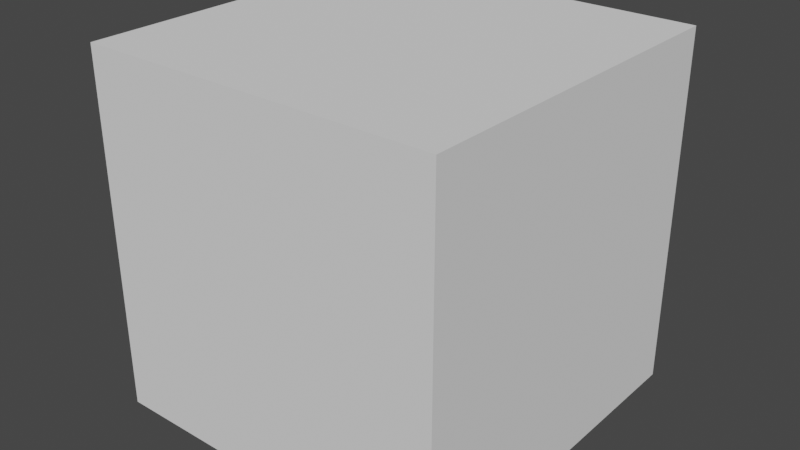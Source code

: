 # Source: box.blend  (saved by Blender 3.5.10; exported with 4.5.12 LTS)
import bpy
from mathutils import Matrix  # noqa: F401  (used for matrix-valued properties, if any)

bpy.ops.wm.read_factory_settings(use_empty=True)
scene = bpy.context.scene
scene.name = 'Scene'

# ---- collections
col_collection = bpy.data.collections.new('Collection'); scene.collection.children.link(col_collection)

# ---- world
world_world = bpy.data.worlds.new('World'); scene.world = world_world
world_world.use_nodes = True; world_world.node_tree.nodes.clear()
_N = world_world.node_tree.nodes; _L = world_world.node_tree.links
n0 = _N.new('ShaderNodeOutputWorld'); n0.name = 'World Output'; n0.location = (300, 300)
n1 = _N.new('ShaderNodeBackground'); n1.name = 'Background'; n1.location = (10, 300)
n1.inputs[0].default_value = (0.05088, 0.05088, 0.05088, 1.0)
_L.new(n1.outputs[0], n0.inputs[0])
n0.is_active_output = True
world_world.color = (0.05088, 0.05088, 0.05088)
world_world.use_sun_shadow = False
world_world.sun_shadow_jitter_overblur = 0.0

# ---- meshes
me_cube_002 = bpy.data.meshes.new('Cube.002')
me_cube_002.from_pydata([(-1.0, -1.0, -1.0), (-1.0, -1.0, 1.0), (-1.0, 1.0, -1.0), (-1.0, 1.0, 1.0), (1.0, -1.0, -1.0), (1.0, -1.0, 1.0), (1.0, 1.0, -1.0), (1.0, 1.0, 1.0)], [], [(0, 1, 3, 2), (2, 3, 7, 6), (6, 7, 5, 4), (4, 5, 1, 0), (2, 6, 4, 0), (7, 3, 1, 5)])
_uv = me_cube_002.uv_layers.new(name='UVMap')
_uv.uv.foreach_set('vector', [0.375, 0.0, 0.625, 0.0, 0.625, 0.25, 0.375, 0.25, 0.375, 0.25, 0.625, 0.25, 0.625, 0.5, 0.375, 0.5, 0.375, 0.5, 0.625, 0.5, 0.625, 0.75, 0.375, 0.75, 0.375, 0.75, 0.625, 0.75, 0.625, 1.0, 0.375, 1.0, 0.125, 0.5, 0.375, 0.5, 0.375, 0.75, 0.125, 0.75, 0.625, 0.5, 0.875, 0.5, 0.875, 0.75, 0.625, 0.75])
me_cube_002.update()

# ---- objects
ob_cube = bpy.data.objects.new('Cube', me_cube_002)

# ---- transforms, parenting, visibility, modifiers, constraints
ob_cube.location = (0.0, 0.0, 0.0)
ob_cube.scale = (100.0, 100.0, 100.0)

# ---- collection membership
col_collection.objects.link(ob_cube)

# ---- scene / render settings (as saved in the file)
scene.frame_start = 1; scene.frame_end = 250; scene.frame_set(44)
scene.render.engine = 'BLENDER_EEVEE_NEXT'
scene.cycles.sampling_pattern = 'TABULATED_SOBOL'
scene.view_settings.view_transform = 'Filmic'
bpy.context.view_layer.update()

# ---- added for rendering (the .blend has no active camera and no usable light): camera, sun
cam_auto = bpy.data.cameras.new('AutoCamera')
cam_auto.lens = 50.0
cam_auto.sensor_width = 36.0
cam_auto.clip_end = 5624.88
ob_auto_camera = bpy.data.objects.new('AutoCamera', cam_auto)
scene.collection.objects.link(ob_auto_camera)
ob_auto_camera.location = (320.507, -384.609, 256.406)
ob_auto_camera.rotation_euler = (1.09748, -7.21219e-08, 0.694738)
scene.camera = ob_auto_camera
light_auto_sun = bpy.data.lights.new('AutoSun', 'SUN')
light_auto_sun.energy = 3.0
light_auto_sun.angle = 0.0523599
ob_auto_sun = bpy.data.objects.new('AutoSun', light_auto_sun)
scene.collection.objects.link(ob_auto_sun)
ob_auto_sun.rotation_euler = (0.872665, 0.174533, 0.523599)
bpy.context.view_layer.update()
